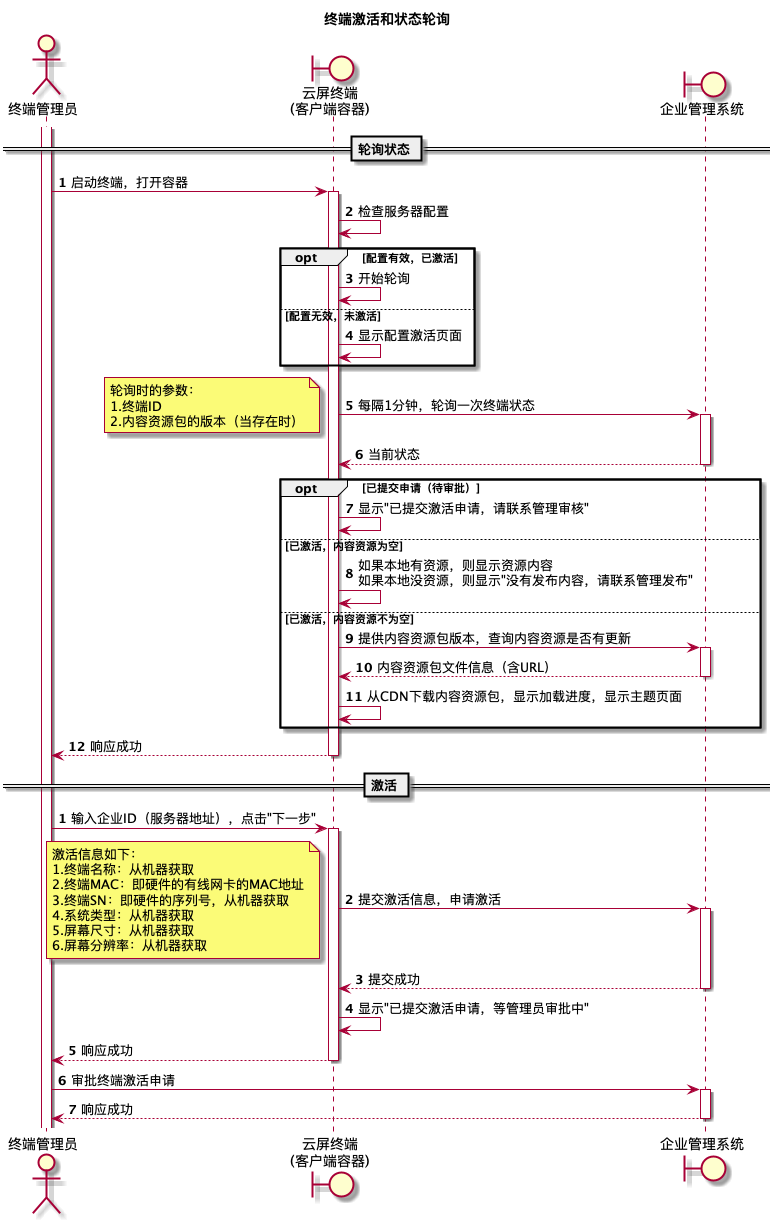

The diagram above was rendered by PlantUML. Its source (embedded in the PNG):
@startuml

title 终端激活和状态轮询

actor 终端管理员 as admin
boundary "云屏终端\n(客户端容器)" as screenDevice
boundary "企业管理系统" as adminWeb


== 轮询状态 ==
autonumber
activate admin
admin -> screenDevice:启动终端，打开容器
activate screenDevice

screenDevice -> screenDevice: 检查服务器配置
opt 配置有效，已激活
screenDevice -> screenDevice: 开始轮询
else 配置无效，未激活
screenDevice -> screenDevice: 显示配置激活页面
end

screenDevice -> adminWeb: 每隔1分钟，轮询一次终端状态

note left
轮询时的参数：
1.终端ID
2.内容资源包的版本（当存在时）
end note

activate adminWeb
return 当前状态

opt 已提交申请（待审批）
screenDevice -> screenDevice: 显示"已提交激活申请，请联系管理审核"

else 已激活，内容资源为空
screenDevice -> screenDevice: 如果本地有资源，则显示资源内容\n如果本地没资源，则显示"没有发布内容，请联系管理发布"

else 已激活，内容资源不为空
screenDevice -> adminWeb: 提供内容资源包版本，查询内容资源是否有更新
activate adminWeb
return 内容资源包文件信息（含URL）
screenDevice -> screenDevice: 从CDN下载内容资源包，显示加载进度，显示主题页面

end

return 响应成功

== 激活 ==
autonumber

admin -> screenDevice: 输入企业ID（服务器地址），点击"下一步"
activate screenDevice
screenDevice -> adminWeb: 提交激活信息，申请激活
note left
激活信息如下：
1.终端名称：从机器获取
2.终端MAC：即硬件的有线网卡的MAC地址
3.终端SN：即硬件的序列号，从机器获取
4.系统类型：从机器获取
5.屏幕尺寸：从机器获取
6.屏幕分辨率：从机器获取
end note

activate adminWeb
return 提交成功

screenDevice -> screenDevice: 显示"已提交激活申请，等管理员审批中"
return 响应成功

admin -> adminWeb: 审批终端激活申请
activate adminWeb
return 响应成功

@enduml